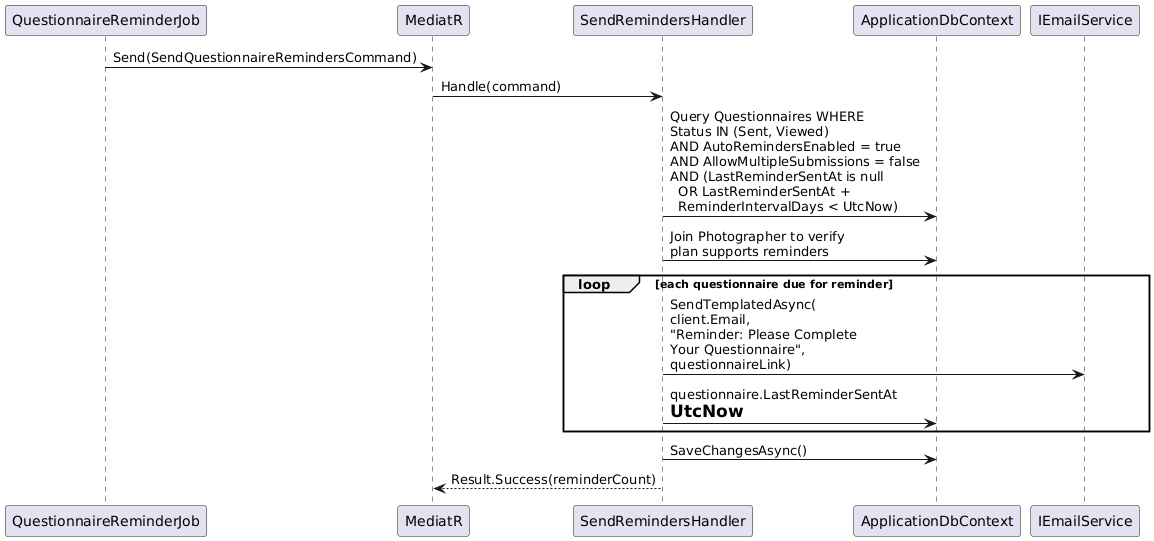

The diagram above was rendered by PlantUML. Its source (embedded in the PNG):
@startuml
participant "QuestionnaireReminderJob" as JOB
participant "MediatR" as M
participant "SendRemindersHandler" as SRH
participant "ApplicationDbContext" as DB
participant "IEmailService" as ES

JOB -> M : Send(SendQuestionnaireRemindersCommand)
M -> SRH : Handle(command)

SRH -> DB : Query Questionnaires WHERE\nStatus IN (Sent, Viewed)\nAND AutoRemindersEnabled = true\nAND AllowMultipleSubmissions = false\nAND (LastReminderSentAt is null\n  OR LastReminderSentAt +\n  ReminderIntervalDays < UtcNow)

SRH -> DB : Join Photographer to verify\nplan supports reminders

loop each questionnaire due for reminder
  SRH -> ES : SendTemplatedAsync(\nclient.Email,\n"Reminder: Please Complete\nYour Questionnaire",\nquestionnaireLink)
  SRH -> DB : questionnaire.LastReminderSentAt\n= UtcNow
end

SRH -> DB : SaveChangesAsync()
SRH --> M : Result.Success(reminderCount)
@enduml